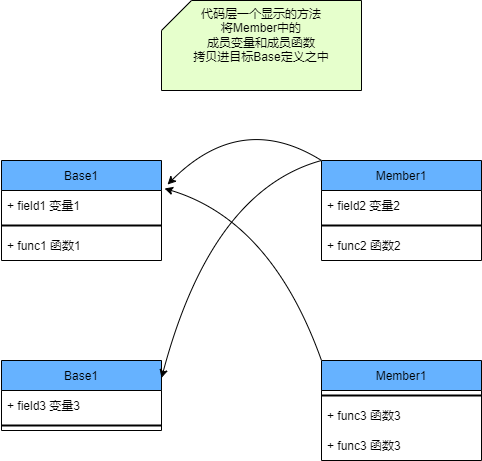

The diagram above was exported from draw.io. Its source (the exported page's mxGraphModel, read from the mxfile embedded in the PNG):
<mxGraphModel dx="2074" dy="1204" grid="1" gridSize="10" guides="1" tooltips="1" connect="1" arrows="1" fold="1" page="1" pageScale="1" pageWidth="827" pageHeight="1169" math="0" shadow="0">
  <root>
    <mxCell id="0" />
    <mxCell id="1" parent="0" />
    <mxCell id="VTFgFB9eV1MicFc4lQp3-1" value="Base1" style="swimlane;fontStyle=0;childLayout=stackLayout;horizontal=1;startSize=30;horizontalStack=0;resizeParent=1;resizeParentMax=0;resizeLast=0;collapsible=1;marginBottom=0;fillColor=#66B2FF;" parent="1" vertex="1">
      <mxGeometry x="120" y="360" width="160" height="100" as="geometry" />
    </mxCell>
    <mxCell id="n-MJkdgFGd2RKFo6iWyg-1" value="+ field1 变量1" style="text;strokeColor=none;fillColor=none;align=left;verticalAlign=middle;spacingLeft=4;spacingRight=4;overflow=hidden;points=[[0,0.5],[1,0.5]];portConstraint=eastwest;rotatable=0;" vertex="1" parent="VTFgFB9eV1MicFc4lQp3-1">
      <mxGeometry y="30" width="160" height="30" as="geometry" />
    </mxCell>
    <mxCell id="n-MJkdgFGd2RKFo6iWyg-3" value="" style="line;strokeWidth=2;html=1;" vertex="1" parent="VTFgFB9eV1MicFc4lQp3-1">
      <mxGeometry y="60" width="160" height="10" as="geometry" />
    </mxCell>
    <mxCell id="VTFgFB9eV1MicFc4lQp3-4" value="+ func1 函数1" style="text;strokeColor=none;fillColor=none;align=left;verticalAlign=middle;spacingLeft=4;spacingRight=4;overflow=hidden;points=[[0,0.5],[1,0.5]];portConstraint=eastwest;rotatable=0;" parent="VTFgFB9eV1MicFc4lQp3-1" vertex="1">
      <mxGeometry y="70" width="160" height="30" as="geometry" />
    </mxCell>
    <mxCell id="VTFgFB9eV1MicFc4lQp3-5" value="Member1" style="swimlane;fontStyle=0;childLayout=stackLayout;horizontal=1;startSize=30;horizontalStack=0;resizeParent=1;resizeParentMax=0;resizeLast=0;collapsible=1;marginBottom=0;fillColor=#66B2FF;" parent="1" vertex="1">
      <mxGeometry x="440" y="360" width="160" height="100" as="geometry" />
    </mxCell>
    <mxCell id="VTFgFB9eV1MicFc4lQp3-7" value="+ field2 变量2" style="text;strokeColor=none;fillColor=none;align=left;verticalAlign=middle;spacingLeft=4;spacingRight=4;overflow=hidden;points=[[0,0.5],[1,0.5]];portConstraint=eastwest;rotatable=0;" parent="VTFgFB9eV1MicFc4lQp3-5" vertex="1">
      <mxGeometry y="30" width="160" height="30" as="geometry" />
    </mxCell>
    <mxCell id="n-MJkdgFGd2RKFo6iWyg-4" value="" style="line;strokeWidth=2;html=1;" vertex="1" parent="VTFgFB9eV1MicFc4lQp3-5">
      <mxGeometry y="60" width="160" height="10" as="geometry" />
    </mxCell>
    <mxCell id="VTFgFB9eV1MicFc4lQp3-8" value="+ func2 函数2" style="text;strokeColor=none;fillColor=none;align=left;verticalAlign=middle;spacingLeft=4;spacingRight=4;overflow=hidden;points=[[0,0.5],[1,0.5]];portConstraint=eastwest;rotatable=0;" parent="VTFgFB9eV1MicFc4lQp3-5" vertex="1">
      <mxGeometry y="70" width="160" height="30" as="geometry" />
    </mxCell>
    <mxCell id="n-MJkdgFGd2RKFo6iWyg-6" value="代码层一个显示的方法&lt;br&gt;将Member中的&lt;br&gt;成员变量和成员函数&lt;br&gt;拷贝进目标Base定义之中" style="shape=card;whiteSpace=wrap;html=1;fillColor=#E6FFCC;verticalAlign=top;" vertex="1" parent="1">
      <mxGeometry x="280" y="200" width="200" height="90" as="geometry" />
    </mxCell>
    <mxCell id="n-MJkdgFGd2RKFo6iWyg-7" value="Base1" style="swimlane;fontStyle=0;childLayout=stackLayout;horizontal=1;startSize=30;horizontalStack=0;resizeParent=1;resizeParentMax=0;resizeLast=0;collapsible=1;marginBottom=0;fillColor=#66B2FF;" vertex="1" parent="1">
      <mxGeometry x="120" y="560" width="160" height="70" as="geometry" />
    </mxCell>
    <mxCell id="VTFgFB9eV1MicFc4lQp3-3" value="+ field3 变量3" style="text;strokeColor=none;fillColor=none;align=left;verticalAlign=middle;spacingLeft=4;spacingRight=4;overflow=hidden;points=[[0,0.5],[1,0.5]];portConstraint=eastwest;rotatable=0;" parent="n-MJkdgFGd2RKFo6iWyg-7" vertex="1">
      <mxGeometry y="30" width="160" height="30" as="geometry" />
    </mxCell>
    <mxCell id="n-MJkdgFGd2RKFo6iWyg-10" value="" style="line;strokeWidth=2;html=1;" vertex="1" parent="n-MJkdgFGd2RKFo6iWyg-7">
      <mxGeometry y="60" width="160" height="10" as="geometry" />
    </mxCell>
    <mxCell id="n-MJkdgFGd2RKFo6iWyg-12" value="Member1" style="swimlane;fontStyle=0;childLayout=stackLayout;horizontal=1;startSize=30;horizontalStack=0;resizeParent=1;resizeParentMax=0;resizeLast=0;collapsible=1;marginBottom=0;fillColor=#66B2FF;" vertex="1" parent="1">
      <mxGeometry x="440" y="560" width="160" height="100" as="geometry" />
    </mxCell>
    <mxCell id="n-MJkdgFGd2RKFo6iWyg-14" value="" style="line;strokeWidth=2;html=1;" vertex="1" parent="n-MJkdgFGd2RKFo6iWyg-12">
      <mxGeometry y="30" width="160" height="10" as="geometry" />
    </mxCell>
    <mxCell id="n-MJkdgFGd2RKFo6iWyg-15" value="+ func3 函数3" style="text;strokeColor=none;fillColor=none;align=left;verticalAlign=middle;spacingLeft=4;spacingRight=4;overflow=hidden;points=[[0,0.5],[1,0.5]];portConstraint=eastwest;rotatable=0;" vertex="1" parent="n-MJkdgFGd2RKFo6iWyg-12">
      <mxGeometry y="40" width="160" height="30" as="geometry" />
    </mxCell>
    <mxCell id="n-MJkdgFGd2RKFo6iWyg-17" value="+ func3 函数3" style="text;strokeColor=none;fillColor=none;align=left;verticalAlign=middle;spacingLeft=4;spacingRight=4;overflow=hidden;points=[[0,0.5],[1,0.5]];portConstraint=eastwest;rotatable=0;" vertex="1" parent="n-MJkdgFGd2RKFo6iWyg-12">
      <mxGeometry y="70" width="160" height="30" as="geometry" />
    </mxCell>
    <mxCell id="n-MJkdgFGd2RKFo6iWyg-23" value="" style="curved=1;endArrow=classic;html=1;rounded=0;entryX=1.038;entryY=-0.2;entryDx=0;entryDy=0;exitX=0;exitY=0;exitDx=0;exitDy=0;entryPerimeter=0;" edge="1" parent="1" source="VTFgFB9eV1MicFc4lQp3-5" target="n-MJkdgFGd2RKFo6iWyg-1">
      <mxGeometry width="50" height="50" relative="1" as="geometry">
        <mxPoint x="340" y="380" as="sourcePoint" />
        <mxPoint x="390" y="330" as="targetPoint" />
        <Array as="points">
          <mxPoint x="360" y="310" />
        </Array>
      </mxGeometry>
    </mxCell>
    <mxCell id="n-MJkdgFGd2RKFo6iWyg-24" value="" style="curved=1;endArrow=classic;html=1;rounded=0;entryX=1.019;entryY=-0.067;entryDx=0;entryDy=0;exitX=0;exitY=0;exitDx=0;exitDy=0;entryPerimeter=0;" edge="1" parent="1" source="n-MJkdgFGd2RKFo6iWyg-12" target="n-MJkdgFGd2RKFo6iWyg-1">
      <mxGeometry width="50" height="50" relative="1" as="geometry">
        <mxPoint x="620" y="520" as="sourcePoint" />
        <mxPoint x="300" y="520" as="targetPoint" />
        <Array as="points">
          <mxPoint x="390" y="420" />
        </Array>
      </mxGeometry>
    </mxCell>
    <mxCell id="n-MJkdgFGd2RKFo6iWyg-25" value="" style="curved=1;endArrow=classic;html=1;rounded=0;entryX=1;entryY=0.25;entryDx=0;entryDy=0;exitX=0;exitY=0;exitDx=0;exitDy=0;" edge="1" parent="1" source="VTFgFB9eV1MicFc4lQp3-5" target="n-MJkdgFGd2RKFo6iWyg-7">
      <mxGeometry width="50" height="50" relative="1" as="geometry">
        <mxPoint x="450" y="370" as="sourcePoint" />
        <mxPoint x="296" y="394" as="targetPoint" />
        <Array as="points">
          <mxPoint x="330" y="390" />
        </Array>
      </mxGeometry>
    </mxCell>
  </root>
</mxGraphModel>